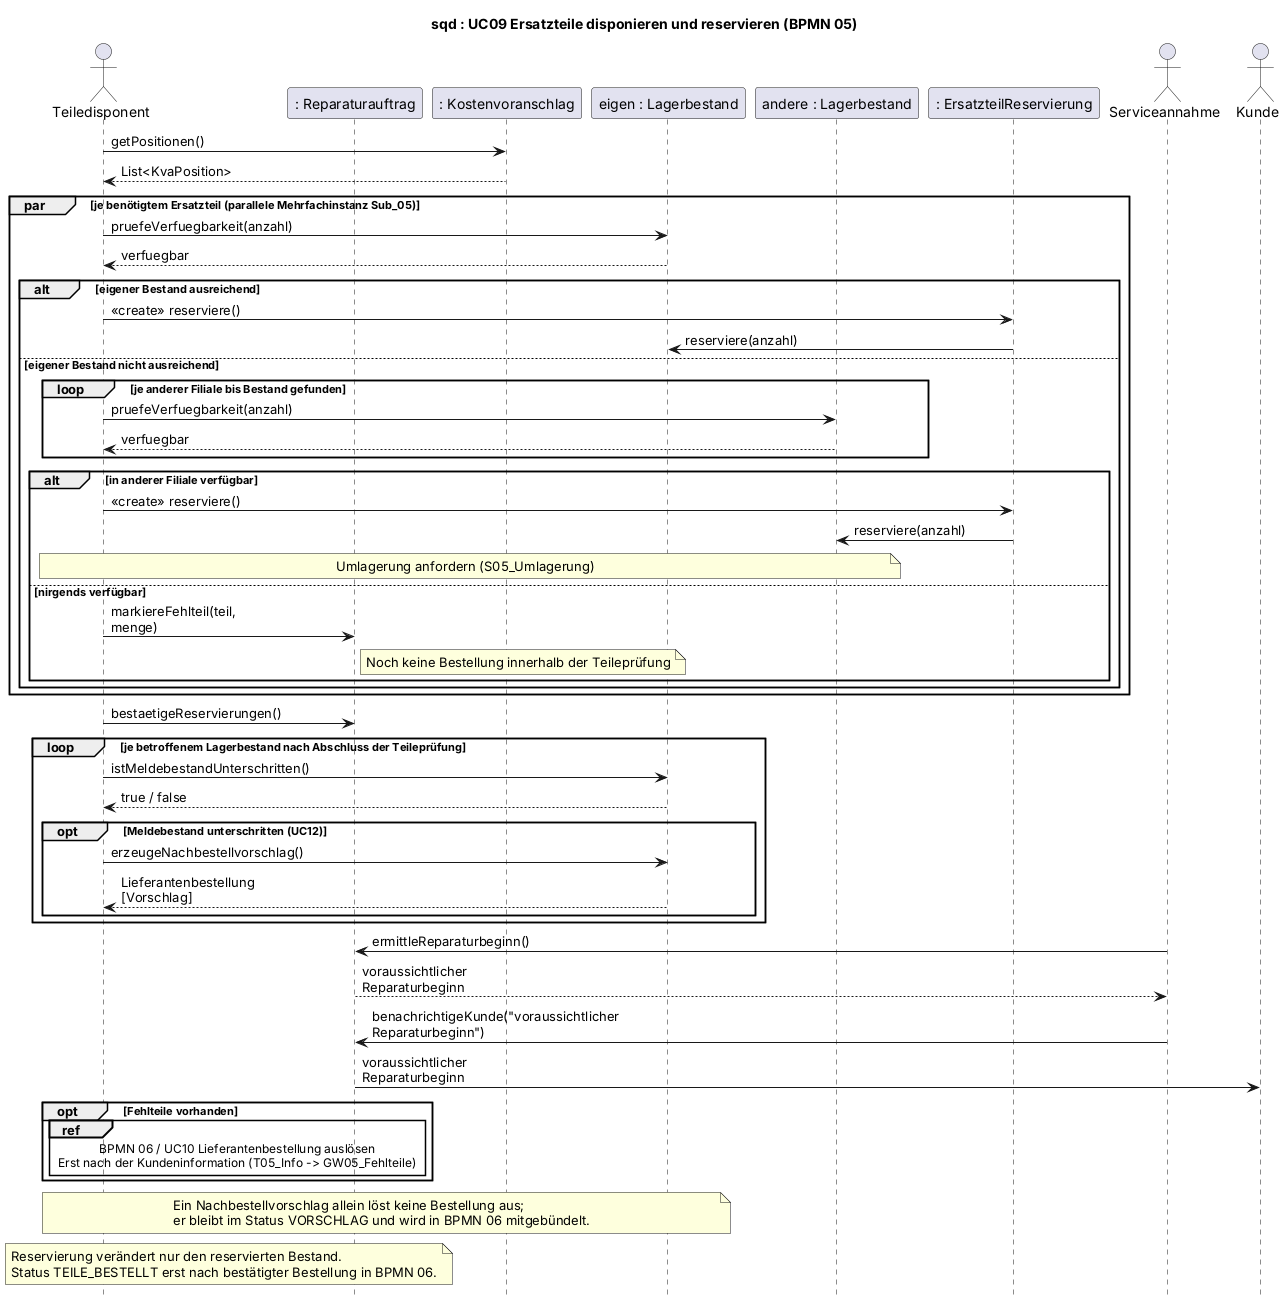

The diagram above was rendered by PlantUML. Its source (embedded in the PNG):
@startuml
' BPMN: p05-ersatzteilreservierung.bpmn
' BPMN-Nodes: T05_Teileliste Sub_05 S05_Eigen GW05_Eigen S05_Reservieren S05_Andere GW05_Andere S05_ResAndere S05_Umlagerung S05_Fehlteil T05_Bestaetigen T05_Meldebestand GW05_Meldebestand T05_Nachbestellung T05_Beginn T05_Info GW05_Fehlteile T05_Bestellen
title sqd : UC09 Ersatzteile disponieren und reservieren (BPMN 05)
skinparam defaultFontName Arial
skinparam sequenceMessageAlign left
skinparam maxMessageSize 160
hide footbox

actor Teiledisponent as Disponent
participant ": Reparaturauftrag" as RA
participant ": Kostenvoranschlag" as KVA
participant "eigen : Lagerbestand" as LB
participant "andere : Lagerbestand" as AL
participant ": ErsatzteilReservierung" as RES
actor Serviceannahme as SM
actor Kunde

Disponent -> KVA : getPositionen()
KVA --> Disponent : List<KvaPosition>
par je benötigtem Ersatzteil (parallele Mehrfachinstanz Sub_05)
    Disponent -> LB : pruefeVerfuegbarkeit(anzahl)
    LB --> Disponent : verfuegbar
    alt eigener Bestand ausreichend
        Disponent -> RES : <<create>> reserviere()
        RES -> LB : reserviere(anzahl)
    else eigener Bestand nicht ausreichend
        loop je anderer Filiale bis Bestand gefunden
            Disponent -> AL : pruefeVerfuegbarkeit(anzahl)
            AL --> Disponent : verfuegbar
        end
        alt in anderer Filiale verfügbar
            Disponent -> RES : <<create>> reserviere()
            RES -> AL : reserviere(anzahl)
            note over Disponent, AL : Umlagerung anfordern (S05_Umlagerung)
        else nirgends verfügbar
            Disponent -> RA : markiereFehlteil(teil, menge)
            note right of RA : Noch keine Bestellung innerhalb der Teileprüfung
        end
    end
end
Disponent -> RA : bestaetigeReservierungen()
loop je betroffenem Lagerbestand nach Abschluss der Teileprüfung
    Disponent -> LB : istMeldebestandUnterschritten()
    LB --> Disponent : true / false
    opt Meldebestand unterschritten (UC12)
        Disponent -> LB : erzeugeNachbestellvorschlag()
        LB --> Disponent : Lieferantenbestellung [Vorschlag]
    end
end
SM -> RA : ermittleReparaturbeginn()
RA --> SM : voraussichtlicher Reparaturbeginn
SM -> RA : benachrichtigeKunde("voraussichtlicher Reparaturbeginn")
RA -> Kunde : voraussichtlicher Reparaturbeginn
opt Fehlteile vorhanden
    ref over Disponent, RA : BPMN 06 / UC10 Lieferantenbestellung auslösen\nErst nach der Kundeninformation (T05_Info -> GW05_Fehlteile)
end
note over Disponent, LB : Ein Nachbestellvorschlag allein löst keine Bestellung aus;\ner bleibt im Status VORSCHLAG und wird in BPMN 06 mitgebündelt.
note over Disponent, RA : Reservierung verändert nur den reservierten Bestand.\nStatus TEILE_BESTELLT erst nach bestätigter Bestellung in BPMN 06.
@enduml